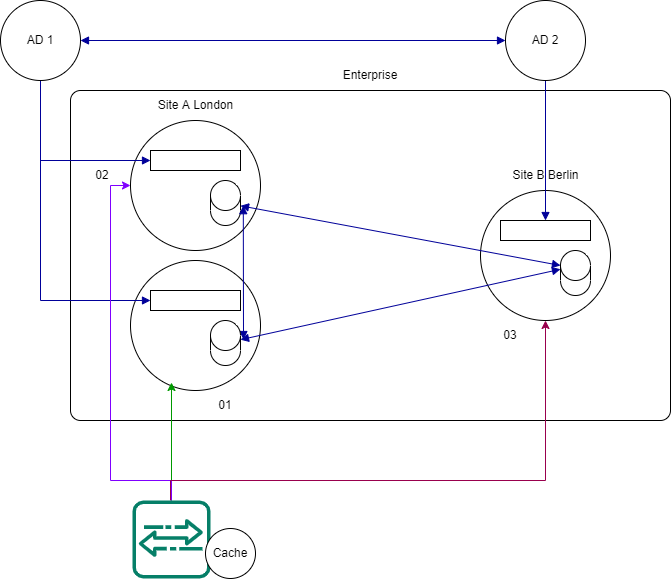

The diagram above was exported from draw.io. Its source (the exported page's mxGraphModel, read from the mxfile embedded in the PNG):
<mxGraphModel dx="1038" dy="556" grid="1" gridSize="10" guides="1" tooltips="1" connect="1" arrows="1" fold="1" page="1" pageScale="1" pageWidth="850" pageHeight="1100" math="0" shadow="0">
  <root>
    <mxCell id="0" />
    <mxCell id="1" parent="0" />
    <mxCell id="gtFiDtbWGMIvmtO7n5iT-1" value="" style="rounded=1;whiteSpace=wrap;html=1;absoluteArcSize=1;" vertex="1" parent="1">
      <mxGeometry x="130" y="190" width="600" height="330" as="geometry" />
    </mxCell>
    <mxCell id="gtFiDtbWGMIvmtO7n5iT-2" value="" style="ellipse;whiteSpace=wrap;html=1;aspect=fixed;" vertex="1" parent="1">
      <mxGeometry x="190" y="220" width="130" height="130" as="geometry" />
    </mxCell>
    <mxCell id="gtFiDtbWGMIvmtO7n5iT-3" value="" style="ellipse;whiteSpace=wrap;html=1;aspect=fixed;" vertex="1" parent="1">
      <mxGeometry x="190" y="360" width="130" height="130" as="geometry" />
    </mxCell>
    <mxCell id="gtFiDtbWGMIvmtO7n5iT-4" value="" style="ellipse;whiteSpace=wrap;html=1;aspect=fixed;" vertex="1" parent="1">
      <mxGeometry x="540" y="290" width="130" height="130" as="geometry" />
    </mxCell>
    <mxCell id="gtFiDtbWGMIvmtO7n5iT-5" value="Site A London" style="text;html=1;strokeColor=none;fillColor=none;align=center;verticalAlign=middle;whiteSpace=wrap;rounded=0;" vertex="1" parent="1">
      <mxGeometry x="212.5" y="190" width="85" height="30" as="geometry" />
    </mxCell>
    <mxCell id="gtFiDtbWGMIvmtO7n5iT-6" value="Site B Berlin" style="text;html=1;strokeColor=none;fillColor=none;align=center;verticalAlign=middle;whiteSpace=wrap;rounded=0;" vertex="1" parent="1">
      <mxGeometry x="562.5" y="260" width="85" height="30" as="geometry" />
    </mxCell>
    <mxCell id="gtFiDtbWGMIvmtO7n5iT-7" value="Enterprise" style="text;html=1;strokeColor=none;fillColor=none;align=center;verticalAlign=middle;whiteSpace=wrap;rounded=0;" vertex="1" parent="1">
      <mxGeometry x="400" y="160" width="60" height="30" as="geometry" />
    </mxCell>
    <mxCell id="gtFiDtbWGMIvmtO7n5iT-23" style="edgeStyle=orthogonalEdgeStyle;rounded=0;orthogonalLoop=1;jettySize=auto;html=1;strokeColor=#000099;endArrow=none;endFill=0;startArrow=block;startFill=1;" edge="1" parent="1" source="gtFiDtbWGMIvmtO7n5iT-8" target="gtFiDtbWGMIvmtO7n5iT-22">
      <mxGeometry relative="1" as="geometry" />
    </mxCell>
    <mxCell id="gtFiDtbWGMIvmtO7n5iT-8" value="" style="rounded=0;whiteSpace=wrap;html=1;" vertex="1" parent="1">
      <mxGeometry x="210" y="250" width="90" height="20" as="geometry" />
    </mxCell>
    <mxCell id="gtFiDtbWGMIvmtO7n5iT-24" style="edgeStyle=orthogonalEdgeStyle;rounded=0;orthogonalLoop=1;jettySize=auto;html=1;entryX=0.5;entryY=1;entryDx=0;entryDy=0;strokeColor=#000099;endArrow=none;endFill=0;startArrow=block;startFill=1;" edge="1" parent="1" source="gtFiDtbWGMIvmtO7n5iT-9" target="gtFiDtbWGMIvmtO7n5iT-22">
      <mxGeometry relative="1" as="geometry" />
    </mxCell>
    <mxCell id="gtFiDtbWGMIvmtO7n5iT-9" value="" style="rounded=0;whiteSpace=wrap;html=1;" vertex="1" parent="1">
      <mxGeometry x="210" y="390" width="90" height="20" as="geometry" />
    </mxCell>
    <mxCell id="gtFiDtbWGMIvmtO7n5iT-28" style="edgeStyle=orthogonalEdgeStyle;rounded=0;orthogonalLoop=1;jettySize=auto;html=1;entryX=0.5;entryY=1;entryDx=0;entryDy=0;startArrow=block;startFill=1;endArrow=none;endFill=0;strokeColor=#000099;" edge="1" parent="1" source="gtFiDtbWGMIvmtO7n5iT-10" target="gtFiDtbWGMIvmtO7n5iT-26">
      <mxGeometry relative="1" as="geometry" />
    </mxCell>
    <mxCell id="gtFiDtbWGMIvmtO7n5iT-10" value="" style="rounded=0;whiteSpace=wrap;html=1;" vertex="1" parent="1">
      <mxGeometry x="560" y="320" width="90" height="20" as="geometry" />
    </mxCell>
    <mxCell id="gtFiDtbWGMIvmtO7n5iT-29" style="rounded=0;orthogonalLoop=1;jettySize=auto;html=1;startArrow=block;startFill=1;endArrow=block;endFill=1;strokeColor=#000099;entryX=0;entryY=0;entryDx=0;entryDy=15;entryPerimeter=0;" edge="1" parent="1" source="gtFiDtbWGMIvmtO7n5iT-11" target="gtFiDtbWGMIvmtO7n5iT-12">
      <mxGeometry relative="1" as="geometry">
        <mxPoint x="618" y="376.3999938964844" as="targetPoint" />
      </mxGeometry>
    </mxCell>
    <mxCell id="gtFiDtbWGMIvmtO7n5iT-11" value="" style="shape=cylinder3;whiteSpace=wrap;html=1;boundedLbl=1;backgroundOutline=1;size=15;" vertex="1" parent="1">
      <mxGeometry x="270" y="280" width="30" height="45" as="geometry" />
    </mxCell>
    <mxCell id="gtFiDtbWGMIvmtO7n5iT-12" value="" style="shape=cylinder3;whiteSpace=wrap;html=1;boundedLbl=1;backgroundOutline=1;size=15;" vertex="1" parent="1">
      <mxGeometry x="620" y="350" width="30" height="45" as="geometry" />
    </mxCell>
    <mxCell id="gtFiDtbWGMIvmtO7n5iT-30" style="edgeStyle=none;rounded=0;orthogonalLoop=1;jettySize=auto;html=1;entryX=0;entryY=0;entryDx=0;entryDy=18.75;entryPerimeter=0;startArrow=block;startFill=1;endArrow=block;endFill=1;strokeColor=#000099;" edge="1" parent="1" source="gtFiDtbWGMIvmtO7n5iT-13" target="gtFiDtbWGMIvmtO7n5iT-12">
      <mxGeometry relative="1" as="geometry" />
    </mxCell>
    <mxCell id="gtFiDtbWGMIvmtO7n5iT-31" style="edgeStyle=none;rounded=0;orthogonalLoop=1;jettySize=auto;html=1;startArrow=block;startFill=1;endArrow=block;endFill=1;strokeColor=#000099;" edge="1" parent="1">
      <mxGeometry relative="1" as="geometry">
        <mxPoint x="302.79998779296875" y="305.20001220703125" as="targetPoint" />
        <mxPoint x="303" y="439" as="sourcePoint" />
      </mxGeometry>
    </mxCell>
    <mxCell id="gtFiDtbWGMIvmtO7n5iT-13" value="" style="shape=cylinder3;whiteSpace=wrap;html=1;boundedLbl=1;backgroundOutline=1;size=15;" vertex="1" parent="1">
      <mxGeometry x="270" y="420" width="30" height="45" as="geometry" />
    </mxCell>
    <mxCell id="gtFiDtbWGMIvmtO7n5iT-15" style="edgeStyle=orthogonalEdgeStyle;rounded=0;orthogonalLoop=1;jettySize=auto;html=1;fillColor=#d5e8d4;strokeColor=#009900;" edge="1" parent="1" source="gtFiDtbWGMIvmtO7n5iT-14">
      <mxGeometry relative="1" as="geometry">
        <mxPoint x="231" y="482" as="targetPoint" />
      </mxGeometry>
    </mxCell>
    <mxCell id="gtFiDtbWGMIvmtO7n5iT-16" style="edgeStyle=orthogonalEdgeStyle;rounded=0;orthogonalLoop=1;jettySize=auto;html=1;entryX=0;entryY=0.5;entryDx=0;entryDy=0;strokeColor=#7F00FF;" edge="1" parent="1" target="gtFiDtbWGMIvmtO7n5iT-2">
      <mxGeometry relative="1" as="geometry">
        <mxPoint x="231" y="600" as="sourcePoint" />
        <Array as="points">
          <mxPoint x="231" y="580" />
          <mxPoint x="170" y="580" />
          <mxPoint x="170" y="285" />
        </Array>
      </mxGeometry>
    </mxCell>
    <mxCell id="gtFiDtbWGMIvmtO7n5iT-17" style="edgeStyle=orthogonalEdgeStyle;rounded=0;orthogonalLoop=1;jettySize=auto;html=1;entryX=0.5;entryY=1;entryDx=0;entryDy=0;strokeColor=#99004D;" edge="1" parent="1" target="gtFiDtbWGMIvmtO7n5iT-4">
      <mxGeometry relative="1" as="geometry">
        <mxPoint x="230" y="600" as="sourcePoint" />
        <Array as="points">
          <mxPoint x="230" y="580" />
          <mxPoint x="605" y="580" />
        </Array>
      </mxGeometry>
    </mxCell>
    <mxCell id="gtFiDtbWGMIvmtO7n5iT-14" value="" style="sketch=0;outlineConnect=0;fontColor=#232F3E;gradientColor=none;fillColor=#067F68;strokeColor=none;dashed=0;verticalLabelPosition=bottom;verticalAlign=top;align=center;html=1;fontSize=12;fontStyle=0;aspect=fixed;shape=mxgraph.aws4.agent2;" vertex="1" parent="1">
      <mxGeometry x="192" y="600" width="78" height="78" as="geometry" />
    </mxCell>
    <mxCell id="gtFiDtbWGMIvmtO7n5iT-18" value="01" style="text;html=1;strokeColor=none;fillColor=none;align=center;verticalAlign=middle;whiteSpace=wrap;rounded=0;" vertex="1" parent="1">
      <mxGeometry x="255" y="490" width="60" height="30" as="geometry" />
    </mxCell>
    <mxCell id="gtFiDtbWGMIvmtO7n5iT-19" value="02" style="text;html=1;strokeColor=none;fillColor=none;align=center;verticalAlign=middle;whiteSpace=wrap;rounded=0;" vertex="1" parent="1">
      <mxGeometry x="132" y="260" width="60" height="30" as="geometry" />
    </mxCell>
    <mxCell id="gtFiDtbWGMIvmtO7n5iT-20" value="03" style="text;html=1;strokeColor=none;fillColor=none;align=center;verticalAlign=middle;whiteSpace=wrap;rounded=0;" vertex="1" parent="1">
      <mxGeometry x="540" y="420" width="60" height="30" as="geometry" />
    </mxCell>
    <mxCell id="gtFiDtbWGMIvmtO7n5iT-21" value="Cache" style="ellipse;whiteSpace=wrap;html=1;aspect=fixed;" vertex="1" parent="1">
      <mxGeometry x="265" y="628" width="50" height="50" as="geometry" />
    </mxCell>
    <mxCell id="gtFiDtbWGMIvmtO7n5iT-27" style="edgeStyle=orthogonalEdgeStyle;rounded=0;orthogonalLoop=1;jettySize=auto;html=1;entryX=0;entryY=0.5;entryDx=0;entryDy=0;strokeColor=#000099;endArrow=block;endFill=1;startArrow=block;startFill=1;" edge="1" parent="1" source="gtFiDtbWGMIvmtO7n5iT-22" target="gtFiDtbWGMIvmtO7n5iT-26">
      <mxGeometry relative="1" as="geometry" />
    </mxCell>
    <mxCell id="gtFiDtbWGMIvmtO7n5iT-22" value="AD 1" style="ellipse;whiteSpace=wrap;html=1;aspect=fixed;" vertex="1" parent="1">
      <mxGeometry x="60" y="100" width="80" height="80" as="geometry" />
    </mxCell>
    <mxCell id="gtFiDtbWGMIvmtO7n5iT-26" value="AD 2" style="ellipse;whiteSpace=wrap;html=1;aspect=fixed;" vertex="1" parent="1">
      <mxGeometry x="565" y="100" width="80" height="80" as="geometry" />
    </mxCell>
  </root>
</mxGraphModel>